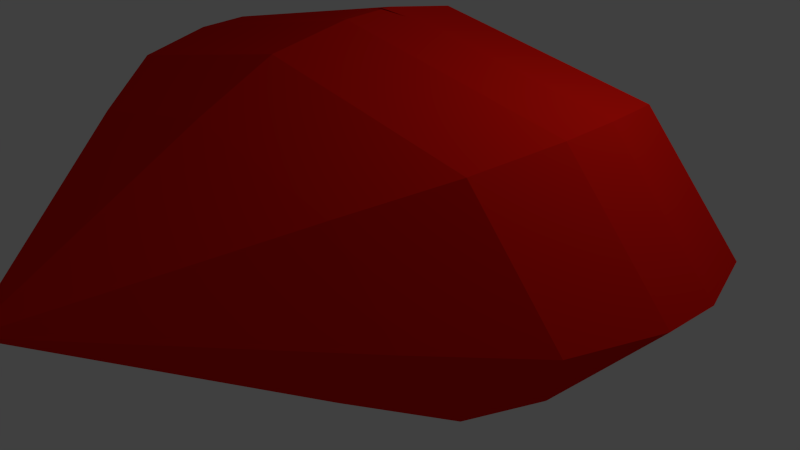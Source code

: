 # Source: Herz.blend  (saved by Blender 2.74.0; exported with 4.5.12 LTS)
import bpy
from mathutils import Matrix  # noqa: F401  (used for matrix-valued properties, if any)

bpy.ops.wm.read_factory_settings(use_empty=True)
scene = bpy.context.scene
scene.name = 'Scene'

# ---- collections
col_collection_1 = bpy.data.collections.new('Collection 1'); scene.collection.children.link(col_collection_1)

# ---- materials (node trees are filled in below, after node groups)
mat_material = bpy.data.materials.new('Material')
mat_material.alpha_threshold = 0.0
mat_material.use_transparent_shadow = False
mat_material.diffuse_color = (0.8, 0.008994, 0.003669, 1.0)
mat_material.roughness = 0.5

# ---- material node trees

# ---- world
world_world = bpy.data.worlds.new('World'); scene.world = world_world
world_world.color = (0.05088, 0.05088, 0.05088)
world_world.use_sun_shadow = False
world_world.sun_shadow_jitter_overblur = 0.0
world_world.cycles.sampling_method = 'MANUAL'
world_world.cycles.sample_map_resolution = 256

# ---- cameras
cam_camera = bpy.data.cameras.new('Camera')
cam_camera.clip_end = 100.0
cam_camera.lens = 35.0
cam_camera.sensor_width = 32.0
cam_camera.sensor_height = 18.0
cam_camera.ortho_scale = 7.314
cam_camera.dof.focus_distance = 0.0
cam_camera.dof.aperture_fstop = 128.0

# ---- lights
light_lamp = bpy.data.lights.new('Lamp', 'POINT')
light_lamp.transmission_factor = 0.0
light_lamp.cutoff_distance = 30.0
light_lamp.energy = 100.0
light_lamp.shadow_buffer_clip_start = 1.001
light_lamp.shadow_soft_size = 0.1
light_lamp.shadow_maximum_resolution = 0.006
light_lamp.use_absolute_resolution = True
light_lamp.cycles.use_multiple_importance_sampling = False

# ---- meshes
me_circle_002 = bpy.data.meshes.new('Circle.002')
me_circle_002.from_pydata([(7.196e-09, 0.03414, -1.11e-16), (-0.02414, 0.02414, -7.85e-17), (-0.03414, 5.704e-09, 5.68e-24), (-0.02414, -0.02414, 7.85e-17), (1.018e-08, -0.03414, 1.11e-16), (0.02414, -0.02414, 7.85e-17), (0.03414, 7.603e-09, -4.967e-25), (0.02414, 0.02414, -7.85e-17), (-0.04365, 3.872, -4.147), (-2.782, 2.738, -4.147), (-3.916, -1.287e-06, -4.147), (-2.782, -2.738, -4.147), (-0.04365, -3.872, -4.147), (2.694, -2.738, -4.147), (3.829, -1.072e-06, -4.147), (2.694, 2.738, -4.147), (-0.02183, 5.206, -5.696), (-3.703, 3.681, -5.696), (-5.228, -1.77e-06, -5.696), (-3.703, -3.681, -5.696), (-0.02182, -5.206, -5.696), (3.659, -3.681, -5.696), (5.184, -1.481e-06, -5.696), (3.659, 3.681, -5.696), (-0.02183, 5.737, -7.355), (-4.078, 4.057, -7.355), (-5.759, -2.025e-06, -7.355), (-4.078, -4.057, -7.355), (-0.02182, -5.737, -7.355), (4.035, -4.057, -7.355), (5.715, -1.705e-06, -7.355), (4.035, 4.057, -7.355), (-0.04365, 5.815, -8.468), (-4.156, 4.112, -8.468), (-5.859, -2.102e-06, -8.468), (-4.156, -4.112, -8.468), (-0.04365, -5.816, -8.468), (4.069, -4.112, -8.468), (5.772, -1.778e-06, -8.468), (4.069, 4.112, -8.468), (-0.02183, 5.439, -9.995), (-3.868, 3.846, -9.995), (-5.461, -2.036e-06, -9.995), (-3.868, -3.846, -9.995), (-0.02182, -5.439, -9.995), (3.824, -3.846, -9.995), (5.417, -1.733e-06, -9.995), (3.824, 3.846, -9.995), (-0.02183, 5.841, -8.231), (-3.765, 3.744, -10.15), (-5.316, -1.989e-06, -10.15), (-3.765, -3.744, -10.15), (-0.02182, -5.841, -8.231), (3.722, -3.744, -10.15), (5.272, -1.694e-06, -10.15), (3.722, 3.744, -10.15), (-0.02182, -5.294, -10.15), (-0.02183, 5.294, -10.15), (-0.02182, -5.294, -10.15), (0.004479, 3.668, -9.908), (-2.346, 2.351, -11.83), (-3.32, -1.405e-06, -11.83), (-2.346, -2.351, -11.83), (0.00448, -3.668, -9.908), (2.355, -2.351, -11.83), (3.329, -1.22e-06, -11.83), (2.355, 2.351, -11.83), (0.004479, 3.668, -9.908), (-2.346, 2.594, -9.908), (-3.32, -1.405e-06, -11.83), (-2.346, -2.594, -9.908), (0.00448, -3.668, -9.908), (2.355, -2.594, -9.908), (3.329, -1.22e-06, -11.83), (2.355, 2.594, -9.908), (1.144, 3.776, -10.25)], [(52, 56), (48, 57), (56, 58), (63, 69)], [(0, 7, 15, 8), (7, 6, 14, 15), (6, 5, 13, 14), (5, 4, 12, 13), (4, 3, 11, 12), (3, 2, 10, 11), (2, 1, 9, 10), (1, 0, 8, 9), (8, 15, 23, 16), (15, 14, 22, 23), (14, 13, 21, 22), (13, 12, 20, 21), (12, 11, 19, 20), (11, 10, 18, 19), (10, 9, 17, 18), (9, 8, 16, 17), (16, 23, 31, 24), (23, 22, 30, 31), (22, 21, 29, 30), (21, 20, 28, 29), (20, 19, 27, 28), (19, 18, 26, 27), (18, 17, 25, 26), (17, 16, 24, 25), (24, 31, 39, 32), (31, 30, 38, 39), (30, 29, 37, 38), (29, 28, 36, 37), (28, 27, 35, 36), (27, 26, 34, 35), (26, 25, 33, 34), (25, 24, 32, 33), (32, 39, 47, 40), (39, 38, 46, 47), (38, 37, 45, 46), (37, 36, 44, 45), (36, 35, 43, 44), (35, 34, 42, 43), (34, 33, 41, 42), (33, 32, 40, 41), (40, 47, 55, 48), (47, 46, 54, 55), (46, 45, 53, 54), (45, 44, 52, 53), (44, 43, 51, 52), (43, 42, 50, 51), (42, 41, 49, 50), (41, 40, 48, 49), (48, 55, 66, 59), (55, 54, 65, 66), (54, 53, 64, 65), (53, 52, 63, 64), (52, 51, 62, 63), (51, 50, 61, 62), (50, 49, 60, 61), (49, 48, 59, 60), (59, 66, 74, 67), (66, 65, 73, 74), (65, 64, 72, 73), (64, 63, 71, 72), (63, 62, 70, 71), (62, 61, 69, 70), (61, 60, 68, 69), (60, 59, 67, 68), (68, 67, 74, 73, 72, 71, 70, 69), (71, 44, 52, 63), (53, 45, 44, 71, 63, 64), (71, 44, 43, 51, 62, 63), (64, 44, 71, 63), (63, 71, 44, 62), (44, 62, 51, 43), (41, 49, 60, 59, 67, 40), (67, 40, 47, 55, 66, 59), (68, 60, 61, 69, 62, 71, 63, 67, 59), (64, 65, 66, 59, 67, 63), (49, 41, 40, 60), (60, 40, 67, 59), (59, 67, 40, 66), (40, 66, 55, 47), (60, 59, 67, 71, 63, 62, 69, 61), (65, 64, 63, 71, 59, 66)])
me_circle_002.materials.append(mat_material)
me_circle_002.use_remesh_preserve_volume = False
me_circle_002.use_remesh_preserve_attributes = False
me_circle_002.use_mirror_vertex_groups = False
me_circle_002.update()

# ---- objects
ob_circle = bpy.data.objects.new('Circle', me_circle_002)
ob_lamp = bpy.data.objects.new('Lamp', light_lamp)
ob_camera = bpy.data.objects.new('Camera', cam_camera)

# ---- transforms, parenting, visibility, modifiers, constraints
ob_circle.location = (-1.043e-07, -4.841, 0.9886)
ob_circle.rotation_euler = (1.571, 0.0, 0.0)
ob_circle.scale = (0.758, 0.362, 0.618)
ob_circle.lineart.crease_threshold = 0.0
ob_lamp.location = (4.076, 1.005, 5.904)
ob_lamp.rotation_euler = (0.6503, 0.05522, 1.866)
ob_lamp.lock_rotations_4d = False
ob_lamp.empty_display_type = 'ARROWS'
ob_lamp.color = (0.0, 0.0, 0.0, 0.0)
ob_lamp.lineart.crease_threshold = 0.0
ob_camera.location = (7.481, -6.508, 5.344)
ob_camera.rotation_euler = (1.109, 0.01082, 0.8149)
ob_camera.lock_rotations_4d = False
ob_camera.empty_display_type = 'ARROWS'
ob_camera.color = (0.0, 0.0, 0.0, 0.0)
ob_camera.display_type = 'WIRE'
ob_camera.lineart.crease_threshold = 0.0

# ---- collection membership
col_collection_1.objects.link(ob_circle)
col_collection_1.objects.link(ob_lamp)
col_collection_1.objects.link(ob_camera)

# ---- scene / render settings (as saved in the file)
scene.camera = ob_camera
scene.frame_start = 1; scene.frame_end = 250; scene.frame_set(1)
scene.render.engine = 'BLENDER_EEVEE_NEXT'
scene.render.resolution_percentage = 50
scene.render.dither_intensity = 0.0
scene.cycles.use_denoising = False
scene.cycles.samples = 10
scene.cycles.sampling_pattern = 'TABULATED_SOBOL'
scene.cycles.light_sampling_threshold = 0.0
scene.cycles.use_adaptive_sampling = False
scene.cycles.use_light_tree = False
scene.cycles.blur_glossy = 0.0
scene.cycles.pixel_filter_type = 'GAUSSIAN'
scene.cycles.sample_clamp_indirect = 0.0
scene.view_settings.view_transform = 'Standard'
bpy.context.view_layer.update()
